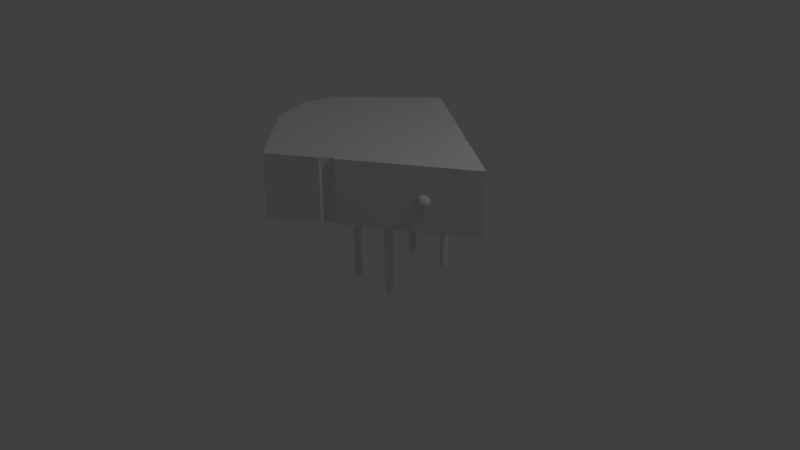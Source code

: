 # Source: Sodium_mod_rich0002.blend  (saved by Blender 2.79.0; exported with 4.5.12 LTS)
import bpy
from mathutils import Matrix  # noqa: F401  (used for matrix-valued properties, if any)

bpy.ops.wm.read_factory_settings(use_empty=True)
scene = bpy.context.scene
scene.name = 'Scene'

# ---- collections
col_collection_1 = bpy.data.collections.new('Collection 1'); scene.collection.children.link(col_collection_1)

# ---- world
world_world = bpy.data.worlds.new('World'); scene.world = world_world
world_world.color = (0.05088, 0.05088, 0.05088)
world_world.use_sun_shadow = False
world_world.sun_shadow_jitter_overblur = 0.0
world_world.cycles.sampling_method = 'MANUAL'

# ---- cameras
cam_camera = bpy.data.cameras.new('Camera')
cam_camera.clip_end = 100.0
cam_camera.lens = 35.0
cam_camera.sensor_width = 32.0
cam_camera.sensor_height = 18.0
cam_camera.ortho_scale = 7.314
cam_camera.dof.focus_distance = 0.0
cam_camera.dof.aperture_fstop = 128.0

# ---- lights
light_lamp = bpy.data.lights.new('Lamp', 'POINT')
light_lamp.transmission_factor = 0.0
light_lamp.cutoff_distance = 30.0
light_lamp.energy = 100.0
light_lamp.shadow_buffer_clip_start = 1.001
light_lamp.shadow_soft_size = 0.1
light_lamp.shadow_maximum_resolution = 0.006
light_lamp.use_absolute_resolution = True

# ---- meshes
me_cube_012 = bpy.data.meshes.new('Cube.012')
me_cube_012.from_pydata([(1.242, 0.252, 1.214), (1.242, 0.252, 1.414), (1.242, 0.452, 1.214), (1.242, 0.452, 1.414), (1.442, 0.252, 1.214), (1.442, 0.252, 1.414), (1.442, 0.452, 1.214), (1.442, 0.452, 1.414)], [], [(0, 1, 3, 2), (2, 3, 7, 6), (6, 7, 5, 4), (4, 5, 1, 0), (2, 6, 4, 0), (7, 3, 1, 5)])
me_cube_012.polygons.foreach_set('use_smooth', [True] * 6)
_uv = me_cube_012.uv_layers.new(name='UVMap')
_uv.uv.foreach_set('vector', [0.7541, 0.8704, 0.7989, 0.8704, 0.7989, 0.9151, 0.7541, 0.9151, 0.8884, 0.9599, 0.8436, 0.9599, 0.8436, 0.9151, 0.8884, 0.9151, 0.8884, 0.9151, 0.8436, 0.9151, 0.8436, 0.8704, 0.8884, 0.8704, 0.8884, 0.8704, 0.8436, 0.8704, 0.8436, 0.8256, 0.8884, 0.8256, 0.9331, 0.9151, 0.8884, 0.9151, 0.8884, 0.8704, 0.9331, 0.8704, 0.8436, 0.9151, 0.7989, 0.9151, 0.7989, 0.8704, 0.8436, 0.8704])
me_cube_012.use_remesh_preserve_volume = False
me_cube_012.use_remesh_preserve_attributes = False
me_cube_012.use_mirror_vertex_groups = False
me_cube_012.update()
me_cube_011 = bpy.data.meshes.new('Cube.011')
me_cube_011.from_pydata([(0.8294, -0.415, -0.002409), (0.8294, -0.515, -0.002409), (0.8294, -0.415, 0.9776), (0.8294, -0.515, 0.9776), (0.9294, -0.415, -0.002409), (0.9294, -0.515, -0.002409), (0.9294, -0.415, 0.9776), (0.9294, -0.515, 0.9776), (0.8294, -0.415, 0.03287), (0.8294, -0.515, 0.03287), (0.9294, -0.415, 0.03287), (0.9294, -0.515, 0.03287), (0.8294, -0.515, 0.9538), (0.9294, -0.415, 0.9538), (0.8294, -0.415, 0.9538), (0.9294, -0.515, 0.9538), (0.8294, -0.415, 0.7236), (0.8294, -0.415, 0.4934), (0.8294, -0.415, 0.2631), (0.9294, -0.515, 0.7236), (0.9294, -0.515, 0.4934), (0.9294, -0.515, 0.2631), (0.8294, -0.515, 0.2631), (0.8294, -0.515, 0.4934), (0.8294, -0.515, 0.7236), (0.9294, -0.415, 0.2631), (0.9294, -0.415, 0.4934), (0.9294, -0.415, 0.7236)], [], [(14, 12, 3, 2), (2, 3, 7, 6), (10, 11, 5, 4), (4, 5, 1, 0), (8, 10, 4, 0), (11, 9, 1, 5), (21, 22, 9, 11), (18, 25, 10, 8), (25, 21, 11, 10), (0, 1, 9, 8), (6, 7, 15, 13), (2, 6, 13, 14), (7, 3, 12, 15), (16, 24, 12, 14), (8, 9, 22, 18), (18, 22, 23, 17), (17, 23, 24, 16), (13, 15, 19, 27), (27, 19, 20, 26), (26, 20, 21, 25), (14, 13, 27, 16), (16, 27, 26, 17), (17, 26, 25, 18), (15, 12, 24, 19), (19, 24, 23, 20), (20, 23, 22, 21)])
me_cube_011.polygons.foreach_set('use_smooth', [True] * 26)
_uv = me_cube_011.uv_layers.new(name='UVMap')
_uv.uv.foreach_set('vector', [0.03274, 0.3984, 0.06119, 0.3984, 0.06119, 0.4051, 0.03274, 0.4051, 0.06119, 0.4336, 0.06119, 0.4051, 0.08964, 0.4051, 0.08964, 0.4336, 0.1181, 0.1364, 0.08964, 0.1364, 0.08964, 0.1264, 0.1181, 0.1264, 0.08964, 0.09792, 0.08964, 0.1264, 0.06119, 0.1264, 0.06119, 0.09792, 0.1465, 0.1364, 0.1181, 0.1364, 0.1181, 0.1264, 0.1465, 0.1264, 0.08964, 0.1364, 0.06119, 0.1364, 0.06119, 0.1264, 0.08964, 0.1264, 0.08964, 0.2019, 0.06119, 0.2019, 0.06119, 0.1364, 0.08964, 0.1364, 0.1465, 0.2019, 0.1181, 0.2019, 0.1181, 0.1364, 0.1465, 0.1364, 0.1181, 0.2019, 0.08964, 0.2019, 0.08964, 0.1364, 0.1181, 0.1364, 0.03274, 0.1264, 0.06119, 0.1264, 0.06119, 0.1364, 0.03274, 0.1364, 0.1181, 0.4051, 0.08964, 0.4051, 0.08964, 0.3984, 0.1181, 0.3984, 0.1465, 0.4051, 0.1181, 0.4051, 0.1181, 0.3984, 0.1465, 0.3984, 0.08964, 0.4051, 0.06119, 0.4051, 0.06119, 0.3984, 0.08964, 0.3984, 0.03274, 0.3329, 0.06119, 0.3329, 0.06119, 0.3984, 0.03274, 0.3984, 0.03274, 0.1364, 0.06119, 0.1364, 0.06119, 0.2019, 0.03274, 0.2019, 0.03274, 0.2019, 0.06119, 0.2019, 0.06119, 0.2674, 0.03274, 0.2674, 0.03274, 0.2674, 0.06119, 0.2674, 0.06119, 0.3329, 0.03274, 0.3329, 0.1181, 0.3984, 0.08964, 0.3984, 0.08964, 0.3329, 0.1181, 0.3329, 0.1181, 0.3329, 0.08964, 0.3329, 0.08964, 0.2674, 0.1181, 0.2674, 0.1181, 0.2674, 0.08964, 0.2674, 0.08964, 0.2019, 0.1181, 0.2019, 0.1465, 0.3984, 0.1181, 0.3984, 0.1181, 0.3329, 0.1465, 0.3329, 0.1465, 0.3329, 0.1181, 0.3329, 0.1181, 0.2674, 0.1465, 0.2674, 0.1465, 0.2674, 0.1181, 0.2674, 0.1181, 0.2019, 0.1465, 0.2019, 0.08964, 0.3984, 0.06119, 0.3984, 0.06119, 0.3329, 0.08964, 0.3329, 0.08964, 0.3329, 0.06119, 0.3329, 0.06119, 0.2674, 0.08964, 0.2674, 0.08964, 0.2674, 0.06119, 0.2674, 0.06119, 0.2019, 0.08964, 0.2019])
me_cube_011.use_remesh_preserve_volume = False
me_cube_011.use_remesh_preserve_attributes = False
me_cube_011.use_mirror_vertex_groups = False
me_cube_011.update()
me_cube_010 = bpy.data.meshes.new('Cube.010')
me_cube_010.from_pydata([(0.2755, 0.515, -0.002409), (0.2755, 0.415, -0.002409), (0.2755, 0.515, 0.9776), (0.2755, 0.415, 0.9776), (0.3755, 0.515, -0.002409), (0.3755, 0.415, -0.002409), (0.3755, 0.515, 0.9776), (0.3755, 0.415, 0.9776), (0.2755, 0.515, 0.03287), (0.2755, 0.415, 0.03287), (0.3755, 0.515, 0.03287), (0.3755, 0.415, 0.03287), (0.2755, 0.415, 0.9538), (0.3755, 0.515, 0.9538), (0.2755, 0.515, 0.9538), (0.3755, 0.415, 0.9538), (0.2755, 0.515, 0.7236), (0.2755, 0.515, 0.4934), (0.2755, 0.515, 0.2631), (0.3755, 0.415, 0.7236), (0.3755, 0.415, 0.4934), (0.3755, 0.415, 0.2631), (0.2755, 0.415, 0.2631), (0.2755, 0.415, 0.4934), (0.2755, 0.415, 0.7236), (0.3755, 0.515, 0.2631), (0.3755, 0.515, 0.4934), (0.3755, 0.515, 0.7236)], [], [(14, 12, 3, 2), (2, 3, 7, 6), (10, 11, 5, 4), (4, 5, 1, 0), (8, 10, 4, 0), (11, 9, 1, 5), (21, 22, 9, 11), (18, 25, 10, 8), (25, 21, 11, 10), (0, 1, 9, 8), (6, 7, 15, 13), (2, 6, 13, 14), (7, 3, 12, 15), (16, 24, 12, 14), (8, 9, 22, 18), (18, 22, 23, 17), (17, 23, 24, 16), (13, 15, 19, 27), (27, 19, 20, 26), (26, 20, 21, 25), (14, 13, 27, 16), (16, 27, 26, 17), (17, 26, 25, 18), (15, 12, 24, 19), (19, 24, 23, 20), (20, 23, 22, 21)])
me_cube_010.polygons.foreach_set('use_smooth', [True] * 26)
_uv = me_cube_010.uv_layers.new(name='UVMap')
_uv.uv.foreach_set('vector', [0.6869, 0.3614, 0.7154, 0.3614, 0.7154, 0.3682, 0.6869, 0.3682, 0.7154, 0.3966, 0.7154, 0.3682, 0.7438, 0.3682, 0.7438, 0.3966, 0.7723, 0.09943, 0.7438, 0.09943, 0.7438, 0.0894, 0.7723, 0.0894, 0.7438, 0.06095, 0.7438, 0.0894, 0.7154, 0.0894, 0.7154, 0.06095, 0.8007, 0.09943, 0.7723, 0.09943, 0.7723, 0.0894, 0.8007, 0.0894, 0.7438, 0.09943, 0.7154, 0.09943, 0.7154, 0.0894, 0.7438, 0.0894, 0.7438, 0.1649, 0.7154, 0.1649, 0.7154, 0.09943, 0.7438, 0.09943, 0.8007, 0.1649, 0.7723, 0.1649, 0.7723, 0.09943, 0.8007, 0.09943, 0.7723, 0.1649, 0.7438, 0.1649, 0.7438, 0.09943, 0.7723, 0.09943, 0.6869, 0.0894, 0.7154, 0.0894, 0.7154, 0.09943, 0.6869, 0.09943, 0.7723, 0.3682, 0.7438, 0.3682, 0.7438, 0.3614, 0.7723, 0.3614, 0.8007, 0.3682, 0.7723, 0.3682, 0.7723, 0.3614, 0.8007, 0.3614, 0.7438, 0.3682, 0.7154, 0.3682, 0.7154, 0.3614, 0.7438, 0.3614, 0.6869, 0.2959, 0.7154, 0.2959, 0.7154, 0.3614, 0.6869, 0.3614, 0.6869, 0.09943, 0.7154, 0.09943, 0.7154, 0.1649, 0.6869, 0.1649, 0.6869, 0.1649, 0.7154, 0.1649, 0.7154, 0.2304, 0.6869, 0.2304, 0.6869, 0.2304, 0.7154, 0.2304, 0.7154, 0.2959, 0.6869, 0.2959, 0.7723, 0.3614, 0.7438, 0.3614, 0.7438, 0.2959, 0.7723, 0.2959, 0.7723, 0.2959, 0.7438, 0.2959, 0.7438, 0.2304, 0.7723, 0.2304, 0.7723, 0.2304, 0.7438, 0.2304, 0.7438, 0.1649, 0.7723, 0.1649, 0.8007, 0.3614, 0.7723, 0.3614, 0.7723, 0.2959, 0.8007, 0.2959, 0.8007, 0.2959, 0.7723, 0.2959, 0.7723, 0.2304, 0.8007, 0.2304, 0.8007, 0.2304, 0.7723, 0.2304, 0.7723, 0.1649, 0.8007, 0.1649, 0.7438, 0.3614, 0.7154, 0.3614, 0.7154, 0.2959, 0.7438, 0.2959, 0.7438, 0.2959, 0.7154, 0.2959, 0.7154, 0.2304, 0.7438, 0.2304, 0.7438, 0.2304, 0.7154, 0.2304, 0.7154, 0.1649, 0.7438, 0.1649])
me_cube_010.use_remesh_preserve_volume = False
me_cube_010.use_remesh_preserve_attributes = False
me_cube_010.use_mirror_vertex_groups = False
me_cube_010.update()
me_cube_009 = bpy.data.meshes.new('Cube.009')
me_cube_009.from_pydata([(0.2755, -0.415, -0.002409), (0.2755, -0.515, -0.002409), (0.2755, -0.415, 0.9776), (0.2755, -0.515, 0.9776), (0.3755, -0.415, -0.002409), (0.3755, -0.515, -0.002409), (0.3755, -0.415, 0.9776), (0.3755, -0.515, 0.9776), (0.2755, -0.415, 0.03287), (0.2755, -0.515, 0.03287), (0.3755, -0.415, 0.03287), (0.3755, -0.515, 0.03287), (0.2755, -0.515, 0.9538), (0.3755, -0.415, 0.9538), (0.2755, -0.415, 0.9538), (0.3755, -0.515, 0.9538), (0.2755, -0.415, 0.7236), (0.2755, -0.415, 0.4934), (0.2755, -0.415, 0.2631), (0.3755, -0.515, 0.7236), (0.3755, -0.515, 0.4934), (0.3755, -0.515, 0.2631), (0.2755, -0.515, 0.2631), (0.2755, -0.515, 0.4934), (0.2755, -0.515, 0.7236), (0.3755, -0.415, 0.2631), (0.3755, -0.415, 0.4934), (0.3755, -0.415, 0.7236)], [], [(14, 12, 3, 2), (2, 3, 7, 6), (10, 11, 5, 4), (4, 5, 1, 0), (8, 10, 4, 0), (11, 9, 1, 5), (21, 22, 9, 11), (18, 25, 10, 8), (25, 21, 11, 10), (0, 1, 9, 8), (6, 7, 15, 13), (2, 6, 13, 14), (7, 3, 12, 15), (16, 24, 12, 14), (8, 9, 22, 18), (18, 22, 23, 17), (17, 23, 24, 16), (13, 15, 19, 27), (27, 19, 20, 26), (26, 20, 21, 25), (14, 13, 27, 16), (16, 27, 26, 17), (17, 26, 25, 18), (15, 12, 24, 19), (19, 24, 23, 20), (20, 23, 22, 21)])
me_cube_009.polygons.foreach_set('use_smooth', [True] * 26)
_uv = me_cube_009.uv_layers.new(name='UVMap')
_uv.uv.foreach_set('vector', [0.8419, 0.3755, 0.8704, 0.3755, 0.8704, 0.3823, 0.8419, 0.3823, 0.8704, 0.4107, 0.8704, 0.3823, 0.8988, 0.3823, 0.8988, 0.4107, 0.9273, 0.1135, 0.8988, 0.1135, 0.8988, 0.1035, 0.9273, 0.1035, 0.8988, 0.07502, 0.8988, 0.1035, 0.8704, 0.1035, 0.8704, 0.07502, 0.9557, 0.1135, 0.9273, 0.1135, 0.9273, 0.1035, 0.9557, 0.1035, 0.8988, 0.1135, 0.8704, 0.1135, 0.8704, 0.1035, 0.8988, 0.1035, 0.8988, 0.179, 0.8704, 0.179, 0.8704, 0.1135, 0.8988, 0.1135, 0.9557, 0.179, 0.9273, 0.179, 0.9273, 0.1135, 0.9557, 0.1135, 0.9273, 0.179, 0.8988, 0.179, 0.8988, 0.1135, 0.9273, 0.1135, 0.8419, 0.1035, 0.8704, 0.1035, 0.8704, 0.1135, 0.8419, 0.1135, 0.9273, 0.3823, 0.8988, 0.3823, 0.8988, 0.3755, 0.9273, 0.3755, 0.9557, 0.3823, 0.9273, 0.3823, 0.9273, 0.3755, 0.9557, 0.3755, 0.8988, 0.3823, 0.8704, 0.3823, 0.8704, 0.3755, 0.8988, 0.3755, 0.8419, 0.31, 0.8704, 0.31, 0.8704, 0.3755, 0.8419, 0.3755, 0.8419, 0.1135, 0.8704, 0.1135, 0.8704, 0.179, 0.8419, 0.179, 0.8419, 0.179, 0.8704, 0.179, 0.8704, 0.2445, 0.8419, 0.2445, 0.8419, 0.2445, 0.8704, 0.2445, 0.8704, 0.31, 0.8419, 0.31, 0.9273, 0.3755, 0.8988, 0.3755, 0.8988, 0.31, 0.9273, 0.31, 0.9273, 0.31, 0.8988, 0.31, 0.8988, 0.2445, 0.9273, 0.2445, 0.9273, 0.2445, 0.8988, 0.2445, 0.8988, 0.179, 0.9273, 0.179, 0.9557, 0.3755, 0.9273, 0.3755, 0.9273, 0.31, 0.9557, 0.31, 0.9557, 0.31, 0.9273, 0.31, 0.9273, 0.2445, 0.9557, 0.2445, 0.9557, 0.2445, 0.9273, 0.2445, 0.9273, 0.179, 0.9557, 0.179, 0.8988, 0.3755, 0.8704, 0.3755, 0.8704, 0.31, 0.8988, 0.31, 0.8988, 0.31, 0.8704, 0.31, 0.8704, 0.2445, 0.8988, 0.2445, 0.8988, 0.2445, 0.8704, 0.2445, 0.8704, 0.179, 0.8988, 0.179])
me_cube_009.use_remesh_preserve_volume = False
me_cube_009.use_remesh_preserve_attributes = False
me_cube_009.use_mirror_vertex_groups = False
me_cube_009.update()
me_cube_008 = bpy.data.meshes.new('Cube.008')
me_cube_008.from_pydata([(0.8294, 0.515, -0.002409), (0.8294, 0.415, -0.002409), (0.8294, 0.515, 0.9776), (0.8294, 0.415, 0.9776), (0.9294, 0.515, -0.002409), (0.9294, 0.415, -0.002409), (0.9294, 0.515, 0.9776), (0.9294, 0.415, 0.9776), (0.8294, 0.515, 0.03287), (0.8294, 0.415, 0.03287), (0.9294, 0.515, 0.03287), (0.9294, 0.415, 0.03287), (0.8294, 0.415, 0.9538), (0.9294, 0.515, 0.9538), (0.8294, 0.515, 0.9538), (0.9294, 0.415, 0.9538), (0.8294, 0.515, 0.7236), (0.8294, 0.515, 0.4934), (0.8294, 0.515, 0.2631), (0.9294, 0.415, 0.7236), (0.9294, 0.415, 0.4934), (0.9294, 0.415, 0.2631), (0.8294, 0.415, 0.2631), (0.8294, 0.415, 0.4934), (0.8294, 0.415, 0.7236), (0.9294, 0.515, 0.2631), (0.9294, 0.515, 0.4934), (0.9294, 0.515, 0.7236)], [], [(14, 12, 3, 2), (2, 3, 7, 6), (10, 11, 5, 4), (4, 5, 1, 0), (8, 10, 4, 0), (11, 9, 1, 5), (21, 22, 9, 11), (18, 25, 10, 8), (25, 21, 11, 10), (0, 1, 9, 8), (6, 7, 15, 13), (2, 6, 13, 14), (7, 3, 12, 15), (16, 24, 12, 14), (8, 9, 22, 18), (18, 22, 23, 17), (17, 23, 24, 16), (13, 15, 19, 27), (27, 19, 20, 26), (26, 20, 21, 25), (14, 13, 27, 16), (16, 27, 26, 17), (17, 26, 25, 18), (15, 12, 24, 19), (19, 24, 23, 20), (20, 23, 22, 21)])
me_cube_008.polygons.foreach_set('use_smooth', [True] * 26)
_uv = me_cube_008.uv_layers.new(name='UVMap')
_uv.uv.foreach_set('vector', [0.1847, 0.3753, 0.2131, 0.3753, 0.2131, 0.382, 0.1847, 0.382, 0.2131, 0.4105, 0.2131, 0.382, 0.2416, 0.382, 0.2416, 0.4105, 0.27, 0.1133, 0.2416, 0.1133, 0.2416, 0.1032, 0.27, 0.1032, 0.2416, 0.07478, 0.2416, 0.1032, 0.2131, 0.1032, 0.2131, 0.07478, 0.2985, 0.1133, 0.27, 0.1133, 0.27, 0.1032, 0.2985, 0.1032, 0.2416, 0.1133, 0.2131, 0.1133, 0.2131, 0.1032, 0.2416, 0.1032, 0.2416, 0.1788, 0.2131, 0.1788, 0.2131, 0.1133, 0.2416, 0.1133, 0.2985, 0.1788, 0.27, 0.1788, 0.27, 0.1133, 0.2985, 0.1133, 0.27, 0.1788, 0.2416, 0.1788, 0.2416, 0.1133, 0.27, 0.1133, 0.1847, 0.1032, 0.2131, 0.1032, 0.2131, 0.1133, 0.1847, 0.1133, 0.27, 0.382, 0.2416, 0.382, 0.2416, 0.3753, 0.27, 0.3753, 0.2985, 0.382, 0.27, 0.382, 0.27, 0.3753, 0.2985, 0.3753, 0.2416, 0.382, 0.2131, 0.382, 0.2131, 0.3753, 0.2416, 0.3753, 0.1847, 0.3098, 0.2131, 0.3098, 0.2131, 0.3753, 0.1847, 0.3753, 0.1847, 0.1133, 0.2131, 0.1133, 0.2131, 0.1788, 0.1847, 0.1788, 0.1847, 0.1788, 0.2131, 0.1788, 0.2131, 0.2443, 0.1847, 0.2443, 0.1847, 0.2443, 0.2131, 0.2443, 0.2131, 0.3098, 0.1847, 0.3098, 0.27, 0.3753, 0.2416, 0.3753, 0.2416, 0.3098, 0.27, 0.3098, 0.27, 0.3098, 0.2416, 0.3098, 0.2416, 0.2443, 0.27, 0.2443, 0.27, 0.2443, 0.2416, 0.2443, 0.2416, 0.1788, 0.27, 0.1788, 0.2985, 0.3753, 0.27, 0.3753, 0.27, 0.3098, 0.2985, 0.3098, 0.2985, 0.3098, 0.27, 0.3098, 0.27, 0.2443, 0.2985, 0.2443, 0.2985, 0.2443, 0.27, 0.2443, 0.27, 0.1788, 0.2985, 0.1788, 0.2416, 0.3753, 0.2131, 0.3753, 0.2131, 0.3098, 0.2416, 0.3098, 0.2416, 0.3098, 0.2131, 0.3098, 0.2131, 0.2443, 0.2416, 0.2443, 0.2416, 0.2443, 0.2131, 0.2443, 0.2131, 0.1788, 0.2416, 0.1788])
me_cube_008.use_remesh_preserve_volume = False
me_cube_008.use_remesh_preserve_attributes = False
me_cube_008.use_mirror_vertex_groups = False
me_cube_008.update()
me_cube_000 = bpy.data.meshes.new('Cube.000')
me_cube_000.from_pydata([(-0.1483, -1.414, 0.9351), (-0.1483, -1.414, 1.735), (-1.224, 0.0, 0.9351), (-1.224, 0.0, 1.735), (1.909, 0.0, 0.9351), (1.909, 0.0, 1.735), (-0.1483, 1.414, 0.9351), (-0.1483, 1.414, 1.735), (-1.046, -0.5161, 0.9351), (-1.046, -0.5161, 1.735), (0.6026, 0.8981, 0.9351), (0.6026, 0.8981, 1.735), (-1.154, 0.409, 0.9351), (-1.154, 0.409, 1.735), (0.4379, -0.9288, 0.9351), (0.4824, -0.9288, 1.735), (-0.5695, -0.1071, 1.735), (-0.5695, -0.1071, 0.9351), (-1.094, 0.4685, 1.735), (0.5334, -0.9457, 0.9351), (-0.5001, -0.04757, 1.735), (-1.094, 0.4685, 0.9351), (0.5334, -0.9457, 1.735), (-0.5001, -0.04757, 0.9351), (-1.161, 0.366, 0.9351), (0.3842, -1.048, 1.735), (-0.6197, -0.1501, 0.9351), (-1.161, 0.366, 1.735), (0.3842, -1.048, 0.9351), (-0.6197, -0.1501, 1.735), (-0.6826, -0.8798, 0.9351), (1.076, 0.5312, 1.735), (-0.6826, -0.8798, 1.735), (1.104, 0.5131, 0.9351), (-0.1435, -0.4399, 1.735), (-0.1435, -0.4399, 0.9351), (-0.08151, -0.4113, 1.735), (-0.08151, -0.4113, 0.9351), (-0.2131, -0.5139, 0.9351), (-0.2131, -0.5139, 1.735), (-0.6649, -0.8976, 0.9351), (1.158, 0.5166, 1.735), (-0.1227, -0.4562, 1.735), (-0.1227, -0.4562, 0.9351), (-0.06109, -0.4291, 1.735), (-0.06109, -0.4291, 0.9351), (-0.1932, -0.5316, 0.9351), (-0.1932, -0.5316, 1.735), (-0.6649, -0.8976, 1.735), (1.158, 0.5166, 0.9351), (-0.7173, -0.8452, 1.735), (1.081, 0.569, 0.9351), (-0.7173, -0.8452, 0.9351), (1.081, 0.569, 1.735), (-0.1841, -0.4082, 1.735), (-0.1841, -0.4082, 0.9351), (-0.1214, -0.3767, 1.735), (-0.1214, -0.3767, 0.9351), (-0.2518, -0.4792, 0.9351), (-0.2518, -0.4792, 1.735), (-0.1483, -1.414, 1.315), (-1.224, 0.0, 1.315), (-0.1483, 1.414, 1.315), (1.909, 0.0, 1.315), (0.6026, 0.8981, 1.315), (-1.046, -0.5161, 1.315), (0.4379, -0.9288, 1.315), (-1.154, 0.409, 1.315), (0.5334, -0.9457, 1.315), (-1.094, 0.4685, 1.315), (-1.161, 0.366, 1.315), (0.3842, -1.048, 1.315), (-0.6826, -0.8798, 1.315), (1.076, 0.5312, 1.315), (-0.6649, -0.8976, 1.315), (1.158, 0.5166, 1.315), (1.081, 0.569, 1.315), (-0.7173, -0.8452, 1.315)], [], [(65, 9, 3, 61), (69, 18, 7, 62), (75, 41, 5, 63), (71, 25, 1, 60), (45, 49, 4, 19), (47, 48, 1, 25), (27, 3, 9, 29), (21, 6, 10, 23), (62, 7, 11, 64), (77, 50, 9, 65), (24, 12, 17, 26), (18, 13, 16, 20), (44, 42, 15, 22), (46, 43, 14, 28), (68, 22, 15, 66), (70, 27, 13, 67), (63, 5, 22, 68), (41, 44, 22, 5), (7, 18, 20, 11), (12, 21, 23, 17), (43, 45, 19, 14), (67, 13, 18, 69), (61, 3, 27, 70), (40, 46, 28, 0), (2, 24, 26, 8), (13, 27, 29, 16), (42, 47, 25, 15), (66, 15, 25, 71), (54, 59, 39, 34), (52, 58, 38, 30), (55, 57, 37, 35), (53, 56, 36, 31), (58, 55, 35, 38), (56, 54, 34, 36), (74, 48, 32, 72), (59, 50, 32, 39), (57, 51, 33, 37), (76, 53, 31, 73), (60, 1, 48, 74), (34, 39, 47, 42), (30, 38, 46, 40), (35, 37, 45, 43), (31, 36, 44, 41), (38, 35, 43, 46), (36, 34, 42, 44), (39, 32, 48, 47), (37, 33, 49, 45), (73, 31, 41, 75), (64, 11, 53, 76), (23, 10, 51, 57), (29, 9, 50, 59), (20, 16, 54, 56), (26, 17, 55, 58), (11, 20, 56, 53), (17, 23, 57, 55), (8, 26, 58, 52), (16, 29, 59, 54), (72, 32, 50, 77), (30, 72, 77, 52), (10, 64, 76, 51), (33, 73, 75, 49), (0, 60, 74, 40), (51, 76, 73, 33), (40, 74, 72, 30), (14, 66, 71, 28), (2, 61, 70, 24), (12, 67, 69, 21), (4, 63, 68, 19), (24, 70, 67, 12), (19, 68, 66, 14), (52, 77, 65, 8), (6, 62, 64, 10), (28, 71, 60, 0), (49, 75, 63, 4), (21, 69, 62, 6), (8, 65, 61, 2)])
_uv = me_cube_000.uv_layers.new(name='UVMap')
_uv.uv.foreach_set('vector', [0.1575, 0.6832, 0.2085, 0.6657, 0.2402, 0.7225, 0.1913, 0.7537, 0.559, 0.9421, 0.4977, 0.9402, 0.5036, 0.7449, 0.565, 0.7468, 0.5702, 0.5184, 0.5179, 0.5203, 0.5138, 0.3942, 0.5709, 0.3936, 0.5674, 0.1367, 0.5105, 0.1392, 0.5072, 0.05138, 0.5643, 0.04921, 0.8387, 0.5973, 0.6211, 0.5161, 0.6224, 0.3928, 0.8531, 0.481, 0.2733, 0.5742, 0.1942, 0.5973, 0.1756, 0.495, 0.2666, 0.4656, 0.2795, 0.7589, 0.2402, 0.7225, 0.2085, 0.6657, 0.2788, 0.6527, 0.8087, 0.7913, 0.6204, 0.7485, 0.6247, 0.6156, 0.8261, 0.679, 0.565, 0.7468, 0.5036, 0.7449, 0.5123, 0.6131, 0.5702, 0.6147, 0.1393, 0.6205, 0.1961, 0.6074, 0.2085, 0.6657, 0.1575, 0.6832, 0.8264, 0.7916, 0.8206, 0.794, 0.8387, 0.6829, 0.8478, 0.6857, 0.2969, 0.762, 0.2847, 0.7624, 0.2879, 0.6513, 0.3005, 0.6493, 0.2956, 0.5691, 0.2876, 0.573, 0.2886, 0.4653, 0.2913, 0.4582, 0.8613, 0.6046, 0.8467, 0.6021, 0.8589, 0.4945, 0.878, 0.4915, 0.5682, 0.1674, 0.5113, 0.1676, 0.5113, 0.1603, 0.568, 0.1544, 0.5584, 0.9607, 0.4971, 0.9589, 0.4973, 0.9525, 0.5586, 0.9544, 0.5709, 0.3936, 0.5138, 0.3942, 0.5113, 0.1676, 0.5682, 0.1674, 0.5179, 0.5203, 0.2956, 0.5691, 0.2913, 0.4582, 0.5138, 0.3942, 0.5036, 0.7449, 0.2969, 0.762, 0.3005, 0.6493, 0.5123, 0.6131, 0.8206, 0.794, 0.8087, 0.7913, 0.8261, 0.679, 0.8387, 0.6829, 0.8467, 0.6021, 0.8387, 0.5973, 0.8531, 0.481, 0.8589, 0.4945, 0.5586, 0.9544, 0.4973, 0.9525, 0.4977, 0.9402, 0.559, 0.9421, 0.1913, 0.7537, 0.2402, 0.7225, 0.2795, 0.7589, 0.2249, 0.8033, 0.9428, 0.6334, 0.8613, 0.6046, 0.878, 0.4915, 0.9659, 0.5284, 0.876, 0.7712, 0.8264, 0.7916, 0.8478, 0.6857, 0.9255, 0.7097, 0.2847, 0.7624, 0.2795, 0.7589, 0.2788, 0.6527, 0.2879, 0.6513, 0.2876, 0.573, 0.2733, 0.5742, 0.2666, 0.4656, 0.2886, 0.4653, 0.568, 0.1544, 0.5113, 0.1603, 0.5105, 0.1392, 0.5674, 0.1367, 0.2875, 0.5835, 0.2743, 0.585, 0.2737, 0.5779, 0.2875, 0.5766, 0.9405, 0.6439, 0.8595, 0.6158, 0.8607, 0.6084, 0.942, 0.6369, 0.8457, 0.6131, 0.8373, 0.6079, 0.8383, 0.6009, 0.8464, 0.6058, 0.5174, 0.5351, 0.296, 0.5793, 0.2957, 0.5726, 0.5143, 0.5312, 0.8595, 0.6158, 0.8457, 0.6131, 0.8464, 0.6058, 0.8607, 0.6084, 0.296, 0.5793, 0.2875, 0.5835, 0.2875, 0.5766, 0.2957, 0.5726, 0.1368, 0.6103, 0.1942, 0.5973, 0.1948, 0.6007, 0.1376, 0.6137, 0.2743, 0.585, 0.1961, 0.6074, 0.1948, 0.6007, 0.2737, 0.5779, 0.8373, 0.6079, 0.622, 0.5313, 0.6246, 0.5228, 0.8383, 0.6009, 0.5706, 0.533, 0.5174, 0.5351, 0.5143, 0.5312, 0.5704, 0.5272, 0.1152, 0.5073, 0.1756, 0.495, 0.1942, 0.5973, 0.1368, 0.6103, 0.2875, 0.5766, 0.2737, 0.5779, 0.2733, 0.5742, 0.2876, 0.573, 0.942, 0.6369, 0.8607, 0.6084, 0.8613, 0.6046, 0.9428, 0.6334, 0.8464, 0.6058, 0.8383, 0.6009, 0.8387, 0.5973, 0.8467, 0.6021, 0.5143, 0.5312, 0.2957, 0.5726, 0.2956, 0.5691, 0.5179, 0.5203, 0.8607, 0.6084, 0.8464, 0.6058, 0.8467, 0.6021, 0.8613, 0.6046, 0.2957, 0.5726, 0.2875, 0.5766, 0.2876, 0.573, 0.2956, 0.5691, 0.2737, 0.5779, 0.1948, 0.6007, 0.1942, 0.5973, 0.2733, 0.5742, 0.8383, 0.6009, 0.6246, 0.5228, 0.6211, 0.5161, 0.8387, 0.5973, 0.5704, 0.5272, 0.5143, 0.5312, 0.5179, 0.5203, 0.5702, 0.5184, 0.5702, 0.6147, 0.5123, 0.6131, 0.5174, 0.5351, 0.5706, 0.533, 0.8261, 0.679, 0.6247, 0.6156, 0.622, 0.5313, 0.8373, 0.6079, 0.2788, 0.6527, 0.2085, 0.6657, 0.1961, 0.6074, 0.2743, 0.585, 0.3005, 0.6493, 0.2879, 0.6513, 0.2875, 0.5835, 0.296, 0.5793, 0.8478, 0.6857, 0.8387, 0.6829, 0.8457, 0.6131, 0.8595, 0.6158, 0.5123, 0.6131, 0.3005, 0.6493, 0.296, 0.5793, 0.5174, 0.5351, 0.8387, 0.6829, 0.8261, 0.679, 0.8373, 0.6079, 0.8457, 0.6131, 0.9255, 0.7097, 0.8478, 0.6857, 0.8595, 0.6158, 0.9405, 0.6439, 0.2879, 0.6513, 0.2788, 0.6527, 0.2743, 0.585, 0.2875, 0.5835, 0.1376, 0.6137, 0.1948, 0.6007, 0.1961, 0.6074, 0.1393, 0.6205, 0.08433, 0.627, 0.1376, 0.6137, 0.1393, 0.6205, 0.08604, 0.6339, 0.6247, 0.6156, 0.5702, 0.6147, 0.5706, 0.533, 0.622, 0.5313, 0.6246, 0.5228, 0.5704, 0.5272, 0.5702, 0.5184, 0.6211, 0.5161, 0.0609, 0.519, 0.1152, 0.5073, 0.1368, 0.6103, 0.08346, 0.6234, 0.622, 0.5313, 0.5706, 0.533, 0.5704, 0.5272, 0.6246, 0.5228, 0.08346, 0.6234, 0.1368, 0.6103, 0.1376, 0.6137, 0.08433, 0.627, 0.6194, 0.1533, 0.568, 0.1544, 0.5674, 0.1367, 0.6189, 0.1354, 0.1389, 0.7821, 0.1913, 0.7537, 0.2249, 0.8033, 0.1702, 0.8363, 0.6141, 0.956, 0.5586, 0.9544, 0.559, 0.9421, 0.6145, 0.9437, 0.6224, 0.3928, 0.5709, 0.3936, 0.5682, 0.1674, 0.6196, 0.1664, 0.6139, 0.9624, 0.5584, 0.9607, 0.5586, 0.9544, 0.6141, 0.956, 0.6196, 0.1664, 0.5682, 0.1674, 0.568, 0.1544, 0.6194, 0.1533, 0.08604, 0.6339, 0.1393, 0.6205, 0.1575, 0.6832, 0.1047, 0.7022, 0.6204, 0.7485, 0.565, 0.7468, 0.5702, 0.6147, 0.6247, 0.6156, 0.6189, 0.1354, 0.5674, 0.1367, 0.5643, 0.04921, 0.616, 0.04743, 0.6211, 0.5161, 0.5702, 0.5184, 0.5709, 0.3936, 0.6224, 0.3928, 0.6145, 0.9437, 0.559, 0.9421, 0.565, 0.7468, 0.6204, 0.7485, 0.1047, 0.7022, 0.1575, 0.6832, 0.1913, 0.7537, 0.1389, 0.7821])
me_cube_000.use_remesh_preserve_volume = False
me_cube_000.use_remesh_preserve_attributes = False
me_cube_000.use_mirror_vertex_groups = False
me_cube_000.update()
me_cube_003 = bpy.data.meshes.new('Cube.003')
me_cube_003.from_pydata([(1.242, -0.4685, 1.214), (1.242, -0.4685, 1.414), (1.242, -0.2685, 1.214), (1.242, -0.2685, 1.414), (1.442, -0.4685, 1.214), (1.442, -0.4685, 1.414), (1.442, -0.2685, 1.214), (1.442, -0.2685, 1.414)], [], [(0, 1, 3, 2), (2, 3, 7, 6), (6, 7, 5, 4), (4, 5, 1, 0), (2, 6, 4, 0), (7, 3, 1, 5)])
me_cube_003.polygons.foreach_set('use_smooth', [True] * 6)
_uv = me_cube_003.uv_layers.new(name='UVMap')
_uv.uv.foreach_set('vector', [0.2488, 0.8625, 0.2935, 0.8625, 0.2935, 0.9072, 0.2488, 0.9072, 0.383, 0.952, 0.3383, 0.952, 0.3383, 0.9072, 0.383, 0.9072, 0.383, 0.9072, 0.3383, 0.9072, 0.3383, 0.8625, 0.383, 0.8625, 0.383, 0.8625, 0.3383, 0.8625, 0.3383, 0.8177, 0.383, 0.8177, 0.4278, 0.9072, 0.383, 0.9072, 0.383, 0.8625, 0.4278, 0.8625, 0.3383, 0.9072, 0.2935, 0.9072, 0.2935, 0.8625, 0.3383, 0.8625])
me_cube_003.use_remesh_preserve_volume = False
me_cube_003.use_remesh_preserve_attributes = False
me_cube_003.use_mirror_vertex_groups = False
me_cube_003.update()

# ---- objects
ob_arml_006 = bpy.data.objects.new('ArmL.006', me_cube_012)
ob_arml_005 = bpy.data.objects.new('ArmL.005', me_cube_011)
ob_arml_004 = bpy.data.objects.new('ArmL.004', me_cube_010)
ob_arml_003 = bpy.data.objects.new('ArmL.003', me_cube_009)
ob_arml_002 = bpy.data.objects.new('ArmL.002', me_cube_008)
ob_arml_001 = bpy.data.objects.new('ArmL.001', me_cube_000)
ob_lamp = bpy.data.objects.new('Lamp', light_lamp)
ob_camera = bpy.data.objects.new('Camera', cam_camera)
ob_arml = bpy.data.objects.new('ArmL', me_cube_003)

# ---- transforms, parenting, visibility, modifiers, constraints
ob_arml_006.location = (0.0, 0.0, 0.0)
ob_arml_006.lineart.crease_threshold = 0.0
_m = ob_arml_006.modifiers.new('Subsurf', 'SUBSURF')
_m.uv_smooth = 'PRESERVE_CORNERS'
_m.quality = 2
_m.levels = 2
_m.show_only_control_edges = False
ob_arml_005.location = (0.0, 0.0, 0.0)
ob_arml_005.lineart.crease_threshold = 0.0
_m = ob_arml_005.modifiers.new('Subsurf', 'SUBSURF')
_m.uv_smooth = 'PRESERVE_CORNERS'
_m.quality = 2
_m.show_only_control_edges = False
ob_arml_004.location = (0.0, 0.0, 0.0)
ob_arml_004.lineart.crease_threshold = 0.0
_m = ob_arml_004.modifiers.new('Subsurf', 'SUBSURF')
_m.uv_smooth = 'PRESERVE_CORNERS'
_m.quality = 2
_m.show_only_control_edges = False
ob_arml_003.location = (0.0, 0.0, 0.0)
ob_arml_003.lineart.crease_threshold = 0.0
_m = ob_arml_003.modifiers.new('Subsurf', 'SUBSURF')
_m.uv_smooth = 'PRESERVE_CORNERS'
_m.quality = 2
_m.show_only_control_edges = False
ob_arml_002.location = (0.0, 0.0, 0.0)
ob_arml_002.lineart.crease_threshold = 0.0
_m = ob_arml_002.modifiers.new('Subsurf', 'SUBSURF')
_m.uv_smooth = 'PRESERVE_CORNERS'
_m.quality = 2
_m.show_only_control_edges = False
ob_arml_001.location = (0.0, 0.0, 0.0)
ob_arml_001.lineart.crease_threshold = 0.0
ob_lamp.location = (4.076, 1.005, 5.904)
ob_lamp.rotation_euler = (0.6503, 0.05522, 1.866)
ob_lamp.lock_rotations_4d = False
ob_lamp.empty_display_type = 'ARROWS'
ob_lamp.color = (0.0, 0.0, 0.0, 0.0)
ob_lamp.lineart.crease_threshold = 0.0
ob_camera.location = (7.481, -6.508, 5.344)
ob_camera.rotation_euler = (1.109, 0.0, 0.8149)
ob_camera.lock_rotations_4d = False
ob_camera.empty_display_type = 'ARROWS'
ob_camera.color = (0.0, 0.0, 0.0, 0.0)
ob_camera.display_type = 'WIRE'
ob_camera.lineart.crease_threshold = 0.0
ob_arml.location = (0.0, 0.0, 0.0)
ob_arml.lineart.crease_threshold = 0.0
_m = ob_arml.modifiers.new('Subsurf', 'SUBSURF')
_m.uv_smooth = 'PRESERVE_CORNERS'
_m.quality = 2
_m.levels = 2
_m.show_only_control_edges = False

# ---- collection membership
col_collection_1.objects.link(ob_arml_006)
col_collection_1.objects.link(ob_arml_005)
col_collection_1.objects.link(ob_arml_004)
col_collection_1.objects.link(ob_arml_003)
col_collection_1.objects.link(ob_arml_002)
col_collection_1.objects.link(ob_arml_001)
col_collection_1.objects.link(ob_lamp)
col_collection_1.objects.link(ob_camera)
col_collection_1.objects.link(ob_arml)

# ---- scene / render settings (as saved in the file)
scene.camera = ob_camera
scene.frame_start = 1; scene.frame_end = 250; scene.frame_set(1)
scene.render.engine = 'BLENDER_EEVEE_NEXT'
scene.render.resolution_percentage = 50
scene.render.dither_intensity = 0.0
scene.cycles.use_denoising = False
scene.cycles.samples = 128
scene.cycles.sampling_pattern = 'TABULATED_SOBOL'
scene.cycles.light_sampling_threshold = 0.0
scene.cycles.use_adaptive_sampling = False
scene.cycles.use_light_tree = False
scene.cycles.blur_glossy = 0.0
scene.cycles.sample_clamp_indirect = 0.0
scene.view_settings.view_transform = 'Standard'
bpy.context.view_layer.update()
